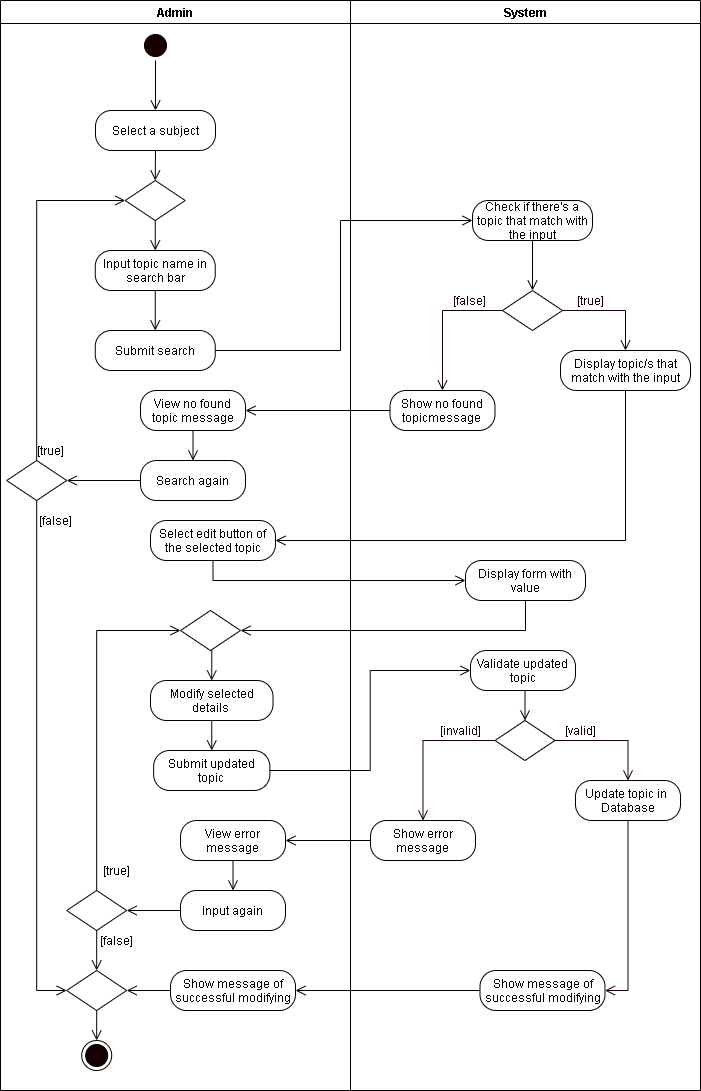

The diagram above was exported from draw.io. Its source (the exported page's mxGraphModel, read from the mxfile embedded in the PNG):
<mxGraphModel dx="926" dy="626" grid="1" gridSize="10" guides="1" tooltips="1" connect="1" arrows="1" fold="1" page="1" pageScale="1" pageWidth="850" pageHeight="1100" math="0" shadow="0">
  <root>
    <mxCell id="JepHNBWks08W_ER1qk0L-0" />
    <mxCell id="JepHNBWks08W_ER1qk0L-1" parent="JepHNBWks08W_ER1qk0L-0" />
    <mxCell id="84BHXZD1-INTAhXygogZ-0" value="Admin" style="swimlane;startSize=23;" parent="JepHNBWks08W_ER1qk0L-1" vertex="1">
      <mxGeometry x="30" y="10" width="350" height="1090" as="geometry" />
    </mxCell>
    <mxCell id="84BHXZD1-INTAhXygogZ-1" style="edgeStyle=orthogonalEdgeStyle;rounded=0;orthogonalLoop=1;jettySize=auto;html=1;exitX=0.5;exitY=1;exitDx=0;exitDy=0;entryX=0.5;entryY=0;entryDx=0;entryDy=0;endArrow=open;endFill=0;endSize=8;" parent="84BHXZD1-INTAhXygogZ-0" source="84BHXZD1-INTAhXygogZ-2" edge="1">
      <mxGeometry relative="1" as="geometry">
        <mxPoint x="155" y="110" as="targetPoint" />
      </mxGeometry>
    </mxCell>
    <mxCell id="84BHXZD1-INTAhXygogZ-2" value="" style="ellipse;html=1;shape=startState;fillColor=#190000;" parent="84BHXZD1-INTAhXygogZ-0" vertex="1">
      <mxGeometry x="140" y="30" width="30" height="30" as="geometry" />
    </mxCell>
    <mxCell id="dMuc1-SQ_n5fGLoERlIj-0" value="Submit search" style="rounded=1;whiteSpace=wrap;html=1;arcSize=40;" parent="84BHXZD1-INTAhXygogZ-0" vertex="1">
      <mxGeometry x="94.74" y="330" width="120" height="40" as="geometry" />
    </mxCell>
    <mxCell id="xq26MbyrniE-WOELR5YU-1" value="[true]" style="text;html=1;align=center;verticalAlign=middle;resizable=0;points=[];autosize=1;strokeColor=none;rotation=0;" parent="84BHXZD1-INTAhXygogZ-0" vertex="1">
      <mxGeometry x="29.930000000000007" y="440" width="40" height="20" as="geometry" />
    </mxCell>
    <mxCell id="xq26MbyrniE-WOELR5YU-2" value="[false]" style="text;html=1;align=center;verticalAlign=middle;resizable=0;points=[];autosize=1;strokeColor=none;rotation=0;" parent="84BHXZD1-INTAhXygogZ-0" vertex="1">
      <mxGeometry x="29.930000000000007" y="510" width="50" height="20" as="geometry" />
    </mxCell>
    <mxCell id="1OGPdVi7rkEmA6IordeX-1" style="edgeStyle=orthogonalEdgeStyle;rounded=0;orthogonalLoop=1;jettySize=auto;html=1;exitX=0.5;exitY=1;exitDx=0;exitDy=0;entryX=0.5;entryY=0;entryDx=0;entryDy=0;endArrow=open;endFill=0;endSize=8;" edge="1" parent="84BHXZD1-INTAhXygogZ-0" source="xq26MbyrniE-WOELR5YU-7" target="1OGPdVi7rkEmA6IordeX-0">
      <mxGeometry relative="1" as="geometry" />
    </mxCell>
    <mxCell id="xq26MbyrniE-WOELR5YU-7" value="View no found topic message" style="rounded=1;whiteSpace=wrap;html=1;arcSize=40;" parent="84BHXZD1-INTAhXygogZ-0" vertex="1">
      <mxGeometry x="140" y="390" width="105" height="40" as="geometry" />
    </mxCell>
    <mxCell id="xq26MbyrniE-WOELR5YU-0" value="" style="rhombus;whiteSpace=wrap;html=1;" parent="84BHXZD1-INTAhXygogZ-0" vertex="1">
      <mxGeometry x="6.18" y="460" width="60" height="40" as="geometry" />
    </mxCell>
    <mxCell id="xq26MbyrniE-WOELR5YU-19" style="edgeStyle=orthogonalEdgeStyle;rounded=0;orthogonalLoop=1;jettySize=auto;html=1;exitX=0;exitY=0.5;exitDx=0;exitDy=0;entryX=1;entryY=0.5;entryDx=0;entryDy=0;endArrow=open;endFill=0;endSize=8;" parent="84BHXZD1-INTAhXygogZ-0" source="1OGPdVi7rkEmA6IordeX-0" target="xq26MbyrniE-WOELR5YU-0" edge="1">
      <mxGeometry relative="1" as="geometry" />
    </mxCell>
    <mxCell id="xq26MbyrniE-WOELR5YU-8" value="" style="rhombus;whiteSpace=wrap;html=1;" parent="84BHXZD1-INTAhXygogZ-0" vertex="1">
      <mxGeometry x="501.99" y="290" width="60" height="40" as="geometry" />
    </mxCell>
    <mxCell id="dMuc1-SQ_n5fGLoERlIj-1" style="edgeStyle=orthogonalEdgeStyle;rounded=0;orthogonalLoop=1;jettySize=auto;html=1;exitX=0.5;exitY=1;exitDx=0;exitDy=0;endArrow=open;endFill=0;endSize=8;" parent="84BHXZD1-INTAhXygogZ-0" source="xq26MbyrniE-WOELR5YU-4" target="dMuc1-SQ_n5fGLoERlIj-0" edge="1">
      <mxGeometry relative="1" as="geometry" />
    </mxCell>
    <mxCell id="xq26MbyrniE-WOELR5YU-4" value="Input topic name in search bar" style="rounded=1;whiteSpace=wrap;html=1;arcSize=40;" parent="84BHXZD1-INTAhXygogZ-0" vertex="1">
      <mxGeometry x="94.74000000000001" y="250" width="120" height="40" as="geometry" />
    </mxCell>
    <mxCell id="xq26MbyrniE-WOELR5YU-5" style="edgeStyle=orthogonalEdgeStyle;rounded=0;orthogonalLoop=1;jettySize=auto;html=1;exitX=0.5;exitY=1;exitDx=0;exitDy=0;entryX=0.5;entryY=0;entryDx=0;entryDy=0;endArrow=open;endFill=0;endSize=8;" parent="84BHXZD1-INTAhXygogZ-0" source="xq26MbyrniE-WOELR5YU-6" target="xq26MbyrniE-WOELR5YU-4" edge="1">
      <mxGeometry relative="1" as="geometry">
        <mxPoint x="-255.26" y="-135" as="targetPoint" />
      </mxGeometry>
    </mxCell>
    <mxCell id="xq26MbyrniE-WOELR5YU-6" value="" style="rhombus;whiteSpace=wrap;html=1;" parent="84BHXZD1-INTAhXygogZ-0" vertex="1">
      <mxGeometry x="124.74000000000001" y="180" width="60" height="40" as="geometry" />
    </mxCell>
    <mxCell id="xq26MbyrniE-WOELR5YU-18" style="edgeStyle=orthogonalEdgeStyle;rounded=0;orthogonalLoop=1;jettySize=auto;html=1;exitX=0.5;exitY=0;exitDx=0;exitDy=0;entryX=0;entryY=0.5;entryDx=0;entryDy=0;endArrow=open;endFill=0;endSize=8;" parent="84BHXZD1-INTAhXygogZ-0" source="xq26MbyrniE-WOELR5YU-0" target="xq26MbyrniE-WOELR5YU-6" edge="1">
      <mxGeometry relative="1" as="geometry" />
    </mxCell>
    <mxCell id="iqvXqrmvJI50d3E4z8AI-1" style="edgeStyle=orthogonalEdgeStyle;rounded=0;orthogonalLoop=1;jettySize=auto;html=1;exitX=0.5;exitY=1;exitDx=0;exitDy=0;entryX=0.5;entryY=0;entryDx=0;entryDy=0;endArrow=open;endFill=0;endSize=8;" parent="84BHXZD1-INTAhXygogZ-0" source="iqvXqrmvJI50d3E4z8AI-0" target="xq26MbyrniE-WOELR5YU-6" edge="1">
      <mxGeometry relative="1" as="geometry" />
    </mxCell>
    <mxCell id="iqvXqrmvJI50d3E4z8AI-0" value="Select a subject" style="rounded=1;whiteSpace=wrap;html=1;arcSize=40;" parent="84BHXZD1-INTAhXygogZ-0" vertex="1">
      <mxGeometry x="95" y="110" width="120" height="40" as="geometry" />
    </mxCell>
    <mxCell id="1OGPdVi7rkEmA6IordeX-0" value="Search again" style="rounded=1;whiteSpace=wrap;html=1;arcSize=40;" vertex="1" parent="84BHXZD1-INTAhXygogZ-0">
      <mxGeometry x="140" y="460" width="105" height="40" as="geometry" />
    </mxCell>
    <mxCell id="84BHXZD1-INTAhXygogZ-18" value="System" style="swimlane;" parent="JepHNBWks08W_ER1qk0L-1" vertex="1">
      <mxGeometry x="380" y="10" width="350" height="1090" as="geometry" />
    </mxCell>
    <mxCell id="C4WlHckxzy0n3UwWGMrL-0" value="Check if there's a topic that match with the input" style="rounded=1;whiteSpace=wrap;html=1;arcSize=40;" vertex="1" parent="84BHXZD1-INTAhXygogZ-18">
      <mxGeometry x="121.99" y="200" width="120" height="40" as="geometry" />
    </mxCell>
    <mxCell id="xq26MbyrniE-WOELR5YU-10" value="&lt;font color=&quot;#190000&quot;&gt;[true]&lt;br&gt;&lt;/font&gt;" style="text;html=1;align=center;verticalAlign=middle;resizable=0;points=[];autosize=1;strokeColor=none;fontColor=#FFFFFF;" parent="84BHXZD1-INTAhXygogZ-18" vertex="1">
      <mxGeometry x="220" y="290" width="40" height="20" as="geometry" />
    </mxCell>
    <mxCell id="xq26MbyrniE-WOELR5YU-11" value="&lt;font color=&quot;#190000&quot;&gt;[false]&lt;/font&gt;" style="text;html=1;align=center;verticalAlign=middle;resizable=0;points=[];autosize=1;strokeColor=none;fontColor=#FFFFFF;" parent="84BHXZD1-INTAhXygogZ-18" vertex="1">
      <mxGeometry x="94.49000000000001" y="290" width="50" height="20" as="geometry" />
    </mxCell>
    <mxCell id="xq26MbyrniE-WOELR5YU-12" value="Show no found topicmessage" style="rounded=1;whiteSpace=wrap;html=1;arcSize=40;" parent="84BHXZD1-INTAhXygogZ-18" vertex="1">
      <mxGeometry x="39.49000000000001" y="390" width="105" height="40" as="geometry" />
    </mxCell>
    <mxCell id="xq26MbyrniE-WOELR5YU-16" value="Display topic/s that match with the input" style="rounded=1;whiteSpace=wrap;html=1;arcSize=40;" parent="84BHXZD1-INTAhXygogZ-18" vertex="1">
      <mxGeometry x="210" y="350" width="130" height="40" as="geometry" />
    </mxCell>
    <mxCell id="dMuc1-SQ_n5fGLoERlIj-2" style="edgeStyle=orthogonalEdgeStyle;rounded=0;orthogonalLoop=1;jettySize=auto;html=1;exitX=1;exitY=0.5;exitDx=0;exitDy=0;endArrow=open;endFill=0;endSize=8;entryX=0;entryY=0.5;entryDx=0;entryDy=0;" parent="JepHNBWks08W_ER1qk0L-1" source="dMuc1-SQ_n5fGLoERlIj-0" target="C4WlHckxzy0n3UwWGMrL-0" edge="1">
      <mxGeometry relative="1" as="geometry">
        <mxPoint x="370" y="340" as="targetPoint" />
        <Array as="points">
          <mxPoint x="370" y="360" />
          <mxPoint x="370" y="230" />
        </Array>
      </mxGeometry>
    </mxCell>
    <mxCell id="C4WlHckxzy0n3UwWGMrL-1" style="edgeStyle=orthogonalEdgeStyle;rounded=0;orthogonalLoop=1;jettySize=auto;html=1;exitX=0.5;exitY=1;exitDx=0;exitDy=0;entryX=0.5;entryY=0;entryDx=0;entryDy=0;endArrow=open;endFill=0;endSize=8;" edge="1" parent="JepHNBWks08W_ER1qk0L-1" source="C4WlHckxzy0n3UwWGMrL-0" target="xq26MbyrniE-WOELR5YU-8">
      <mxGeometry relative="1" as="geometry" />
    </mxCell>
    <mxCell id="xq26MbyrniE-WOELR5YU-14" style="edgeStyle=orthogonalEdgeStyle;rounded=0;orthogonalLoop=1;jettySize=auto;html=1;exitX=0;exitY=0.5;exitDx=0;exitDy=0;fontColor=#FFFFFF;endArrow=open;endFill=0;endSize=8;strokeColor=#190000;entryX=0.5;entryY=0;entryDx=0;entryDy=0;" parent="JepHNBWks08W_ER1qk0L-1" source="xq26MbyrniE-WOELR5YU-8" target="xq26MbyrniE-WOELR5YU-12" edge="1">
      <mxGeometry relative="1" as="geometry">
        <mxPoint x="-231.51" y="-70" as="targetPoint" />
      </mxGeometry>
    </mxCell>
    <mxCell id="xq26MbyrniE-WOELR5YU-13" style="edgeStyle=orthogonalEdgeStyle;rounded=0;orthogonalLoop=1;jettySize=auto;html=1;exitX=0;exitY=0.5;exitDx=0;exitDy=0;entryX=1;entryY=0.5;entryDx=0;entryDy=0;endArrow=open;endFill=0;endSize=8;" parent="JepHNBWks08W_ER1qk0L-1" source="xq26MbyrniE-WOELR5YU-12" target="xq26MbyrniE-WOELR5YU-7" edge="1">
      <mxGeometry relative="1" as="geometry" />
    </mxCell>
    <mxCell id="xq26MbyrniE-WOELR5YU-17" style="edgeStyle=orthogonalEdgeStyle;rounded=0;orthogonalLoop=1;jettySize=auto;html=1;exitX=1;exitY=0.5;exitDx=0;exitDy=0;fontColor=#FFFFFF;endArrow=open;endFill=0;endSize=8;strokeColor=#190000;entryX=0.5;entryY=0;entryDx=0;entryDy=0;" parent="JepHNBWks08W_ER1qk0L-1" source="xq26MbyrniE-WOELR5YU-8" target="xq26MbyrniE-WOELR5YU-16" edge="1">
      <mxGeometry relative="1" as="geometry">
        <mxPoint x="-71.50999999999999" y="-70" as="targetPoint" />
      </mxGeometry>
    </mxCell>
    <mxCell id="xq26MbyrniE-WOELR5YU-20" style="edgeStyle=orthogonalEdgeStyle;rounded=0;orthogonalLoop=1;jettySize=auto;html=1;exitX=0.5;exitY=1;exitDx=0;exitDy=0;entryX=1;entryY=0.5;entryDx=0;entryDy=0;endArrow=open;endFill=0;endSize=8;" parent="JepHNBWks08W_ER1qk0L-1" source="xq26MbyrniE-WOELR5YU-16" target="xq26MbyrniE-WOELR5YU-3" edge="1">
      <mxGeometry relative="1" as="geometry" />
    </mxCell>
    <mxCell id="dMuc1-SQ_n5fGLoERlIj-5" style="edgeStyle=orthogonalEdgeStyle;rounded=0;orthogonalLoop=1;jettySize=auto;html=1;exitX=0.5;exitY=1;exitDx=0;exitDy=0;entryX=0;entryY=0.5;entryDx=0;entryDy=0;endArrow=open;endFill=0;endSize=8;" parent="JepHNBWks08W_ER1qk0L-1" source="xq26MbyrniE-WOELR5YU-0" target="5706yc1-wjI88CdbjtU5-2" edge="1">
      <mxGeometry relative="1" as="geometry" />
    </mxCell>
    <mxCell id="84BHXZD1-INTAhXygogZ-4" style="edgeStyle=orthogonalEdgeStyle;rounded=0;orthogonalLoop=1;jettySize=auto;html=1;exitX=0.5;exitY=1;exitDx=0;exitDy=0;entryX=0.5;entryY=0;entryDx=0;entryDy=0;endArrow=open;endFill=0;endSize=8;" parent="JepHNBWks08W_ER1qk0L-1" source="84BHXZD1-INTAhXygogZ-5" target="84BHXZD1-INTAhXygogZ-6" edge="1">
      <mxGeometry relative="1" as="geometry" />
    </mxCell>
    <mxCell id="84BHXZD1-INTAhXygogZ-5" value="Modify selected details&amp;nbsp;" style="rounded=1;whiteSpace=wrap;html=1;arcSize=40;" parent="JepHNBWks08W_ER1qk0L-1" vertex="1">
      <mxGeometry x="180" y="690" width="122.5" height="40" as="geometry" />
    </mxCell>
    <mxCell id="84BHXZD1-INTAhXygogZ-6" value="Submit updated topic" style="rounded=1;whiteSpace=wrap;html=1;arcSize=40;" parent="JepHNBWks08W_ER1qk0L-1" vertex="1">
      <mxGeometry x="183.12" y="760" width="116.25" height="40" as="geometry" />
    </mxCell>
    <mxCell id="84BHXZD1-INTAhXygogZ-7" style="edgeStyle=orthogonalEdgeStyle;rounded=0;orthogonalLoop=1;jettySize=auto;html=1;exitX=0.5;exitY=1;exitDx=0;exitDy=0;entryX=0.5;entryY=0;entryDx=0;entryDy=0;endArrow=open;endFill=0;endSize=8;" parent="JepHNBWks08W_ER1qk0L-1" source="84BHXZD1-INTAhXygogZ-8" target="84BHXZD1-INTAhXygogZ-5" edge="1">
      <mxGeometry relative="1" as="geometry" />
    </mxCell>
    <mxCell id="84BHXZD1-INTAhXygogZ-8" value="" style="rhombus;whiteSpace=wrap;html=1;" parent="JepHNBWks08W_ER1qk0L-1" vertex="1">
      <mxGeometry x="210" y="620" width="60" height="40" as="geometry" />
    </mxCell>
    <mxCell id="xq26MbyrniE-WOELR5YU-3" value="Select edit button of the selected topic" style="rounded=1;whiteSpace=wrap;html=1;arcSize=40;" parent="JepHNBWks08W_ER1qk0L-1" vertex="1">
      <mxGeometry x="180" y="530" width="125" height="40" as="geometry" />
    </mxCell>
    <mxCell id="84BHXZD1-INTAhXygogZ-19" value="Validate updated topic" style="rounded=1;whiteSpace=wrap;html=1;arcSize=40;" parent="JepHNBWks08W_ER1qk0L-1" vertex="1">
      <mxGeometry x="500" y="660" width="105" height="40" as="geometry" />
    </mxCell>
    <mxCell id="84BHXZD1-INTAhXygogZ-20" value="" style="rhombus;whiteSpace=wrap;html=1;" parent="JepHNBWks08W_ER1qk0L-1" vertex="1">
      <mxGeometry x="524.5" y="730" width="60" height="40" as="geometry" />
    </mxCell>
    <mxCell id="84BHXZD1-INTAhXygogZ-21" style="edgeStyle=orthogonalEdgeStyle;rounded=0;orthogonalLoop=1;jettySize=auto;html=1;exitX=0.5;exitY=1;exitDx=0;exitDy=0;entryX=0.5;entryY=0;entryDx=0;entryDy=0;endArrow=open;endFill=0;endSize=8;" parent="JepHNBWks08W_ER1qk0L-1" source="84BHXZD1-INTAhXygogZ-19" target="84BHXZD1-INTAhXygogZ-20" edge="1">
      <mxGeometry relative="1" as="geometry" />
    </mxCell>
    <mxCell id="84BHXZD1-INTAhXygogZ-22" value="&lt;font color=&quot;#190000&quot;&gt;[valid]&lt;/font&gt;" style="text;html=1;align=center;verticalAlign=middle;resizable=0;points=[];autosize=1;strokeColor=none;fontColor=#FFFFFF;" parent="JepHNBWks08W_ER1qk0L-1" vertex="1">
      <mxGeometry x="584.5" y="730" width="50" height="20" as="geometry" />
    </mxCell>
    <mxCell id="84BHXZD1-INTAhXygogZ-23" value="&lt;font color=&quot;#190000&quot;&gt;[invalid]&lt;/font&gt;" style="text;html=1;align=center;verticalAlign=middle;resizable=0;points=[];autosize=1;strokeColor=none;fontColor=#FFFFFF;" parent="JepHNBWks08W_ER1qk0L-1" vertex="1">
      <mxGeometry x="460" y="730" width="60" height="20" as="geometry" />
    </mxCell>
    <mxCell id="84BHXZD1-INTAhXygogZ-31" value="Display form with value" style="rounded=1;whiteSpace=wrap;html=1;arcSize=40;" parent="JepHNBWks08W_ER1qk0L-1" vertex="1">
      <mxGeometry x="495" y="570" width="120" height="40" as="geometry" />
    </mxCell>
    <mxCell id="84BHXZD1-INTAhXygogZ-35" style="edgeStyle=orthogonalEdgeStyle;rounded=0;orthogonalLoop=1;jettySize=auto;html=1;exitX=0.5;exitY=1;exitDx=0;exitDy=0;endArrow=open;endFill=0;endSize=8;entryX=1;entryY=0.5;entryDx=0;entryDy=0;" parent="JepHNBWks08W_ER1qk0L-1" source="84BHXZD1-INTAhXygogZ-31" target="84BHXZD1-INTAhXygogZ-8" edge="1">
      <mxGeometry relative="1" as="geometry">
        <mxPoint x="238.75" y="660" as="targetPoint" />
      </mxGeometry>
    </mxCell>
    <mxCell id="84BHXZD1-INTAhXygogZ-36" style="edgeStyle=orthogonalEdgeStyle;rounded=0;orthogonalLoop=1;jettySize=auto;html=1;exitX=1;exitY=0.5;exitDx=0;exitDy=0;entryX=0;entryY=0.5;entryDx=0;entryDy=0;endArrow=open;endFill=0;endSize=8;" parent="JepHNBWks08W_ER1qk0L-1" source="84BHXZD1-INTAhXygogZ-6" target="84BHXZD1-INTAhXygogZ-19" edge="1">
      <mxGeometry relative="1" as="geometry" />
    </mxCell>
    <mxCell id="dMuc1-SQ_n5fGLoERlIj-3" style="edgeStyle=orthogonalEdgeStyle;rounded=0;orthogonalLoop=1;jettySize=auto;html=1;exitX=0.5;exitY=1;exitDx=0;exitDy=0;entryX=0;entryY=0.5;entryDx=0;entryDy=0;endArrow=open;endFill=0;endSize=8;" parent="JepHNBWks08W_ER1qk0L-1" source="xq26MbyrniE-WOELR5YU-3" target="84BHXZD1-INTAhXygogZ-31" edge="1">
      <mxGeometry relative="1" as="geometry">
        <mxPoint x="242.5" y="550" as="sourcePoint" />
      </mxGeometry>
    </mxCell>
    <mxCell id="hBkXUhgEQOhGu3VAEX1M-0" value="Input again" style="rounded=1;whiteSpace=wrap;html=1;arcSize=40;" vertex="1" parent="JepHNBWks08W_ER1qk0L-1">
      <mxGeometry x="210" y="900" width="105" height="40" as="geometry" />
    </mxCell>
    <mxCell id="84BHXZD1-INTAhXygogZ-11" value="" style="rhombus;whiteSpace=wrap;html=1;" parent="JepHNBWks08W_ER1qk0L-1" vertex="1">
      <mxGeometry x="96.18" y="900" width="60" height="40" as="geometry" />
    </mxCell>
    <mxCell id="84BHXZD1-INTAhXygogZ-12" value="[true]" style="text;html=1;align=center;verticalAlign=middle;resizable=0;points=[];autosize=1;strokeColor=none;" parent="JepHNBWks08W_ER1qk0L-1" vertex="1">
      <mxGeometry x="126.18" y="870" width="40" height="20" as="geometry" />
    </mxCell>
    <mxCell id="84BHXZD1-INTAhXygogZ-15" value="[false]" style="text;html=1;align=center;verticalAlign=middle;resizable=0;points=[];autosize=1;strokeColor=none;" parent="JepHNBWks08W_ER1qk0L-1" vertex="1">
      <mxGeometry x="121.18" y="940" width="50" height="20" as="geometry" />
    </mxCell>
    <mxCell id="84BHXZD1-INTAhXygogZ-9" style="edgeStyle=orthogonalEdgeStyle;rounded=0;orthogonalLoop=1;jettySize=auto;html=1;exitX=0.5;exitY=0;exitDx=0;exitDy=0;entryX=0;entryY=0.5;entryDx=0;entryDy=0;endArrow=open;endFill=0;endSize=8;" parent="JepHNBWks08W_ER1qk0L-1" source="84BHXZD1-INTAhXygogZ-11" target="84BHXZD1-INTAhXygogZ-8" edge="1">
      <mxGeometry relative="1" as="geometry" />
    </mxCell>
    <mxCell id="dML7whYaH_vz-e8ijDH4-2" style="edgeStyle=orthogonalEdgeStyle;rounded=0;orthogonalLoop=1;jettySize=auto;html=1;endArrow=open;endFill=0;endSize=8;entryX=1;entryY=0.5;entryDx=0;entryDy=0;exitX=0;exitY=0.5;exitDx=0;exitDy=0;" parent="JepHNBWks08W_ER1qk0L-1" source="hBkXUhgEQOhGu3VAEX1M-0" target="84BHXZD1-INTAhXygogZ-11" edge="1">
      <mxGeometry relative="1" as="geometry">
        <mxPoint x="200" y="920" as="sourcePoint" />
      </mxGeometry>
    </mxCell>
    <mxCell id="84BHXZD1-INTAhXygogZ-16" value="" style="ellipse;html=1;shape=endState;fillColor=#190000;" parent="JepHNBWks08W_ER1qk0L-1" vertex="1">
      <mxGeometry x="111.18" y="1050" width="30" height="30" as="geometry" />
    </mxCell>
    <mxCell id="5706yc1-wjI88CdbjtU5-0" value="Show message of successful modifying" style="rounded=1;whiteSpace=wrap;html=1;arcSize=40;" parent="JepHNBWks08W_ER1qk0L-1" vertex="1">
      <mxGeometry x="200" y="980" width="125" height="40" as="geometry" />
    </mxCell>
    <mxCell id="5706yc1-wjI88CdbjtU5-4" style="edgeStyle=orthogonalEdgeStyle;rounded=0;orthogonalLoop=1;jettySize=auto;html=1;exitX=0.5;exitY=1;exitDx=0;exitDy=0;entryX=0.5;entryY=0;entryDx=0;entryDy=0;endArrow=open;endFill=0;endSize=8;" parent="JepHNBWks08W_ER1qk0L-1" source="5706yc1-wjI88CdbjtU5-2" target="84BHXZD1-INTAhXygogZ-16" edge="1">
      <mxGeometry relative="1" as="geometry" />
    </mxCell>
    <mxCell id="5706yc1-wjI88CdbjtU5-2" value="" style="rhombus;whiteSpace=wrap;html=1;" parent="JepHNBWks08W_ER1qk0L-1" vertex="1">
      <mxGeometry x="96.18" y="980" width="60" height="40" as="geometry" />
    </mxCell>
    <mxCell id="5706yc1-wjI88CdbjtU5-3" style="edgeStyle=orthogonalEdgeStyle;rounded=0;orthogonalLoop=1;jettySize=auto;html=1;exitX=0;exitY=0.5;exitDx=0;exitDy=0;entryX=1;entryY=0.5;entryDx=0;entryDy=0;endArrow=open;endFill=0;endSize=8;" parent="JepHNBWks08W_ER1qk0L-1" source="5706yc1-wjI88CdbjtU5-0" target="5706yc1-wjI88CdbjtU5-2" edge="1">
      <mxGeometry relative="1" as="geometry" />
    </mxCell>
    <mxCell id="84BHXZD1-INTAhXygogZ-30" value="Show message of successful modifying" style="rounded=1;whiteSpace=wrap;html=1;arcSize=40;" parent="JepHNBWks08W_ER1qk0L-1" vertex="1">
      <mxGeometry x="509.5" y="980" width="125" height="40" as="geometry" />
    </mxCell>
    <mxCell id="5706yc1-wjI88CdbjtU5-1" style="edgeStyle=orthogonalEdgeStyle;rounded=0;orthogonalLoop=1;jettySize=auto;html=1;exitX=0;exitY=0.5;exitDx=0;exitDy=0;entryX=1;entryY=0.5;entryDx=0;entryDy=0;endArrow=open;endFill=0;endSize=8;" parent="JepHNBWks08W_ER1qk0L-1" source="84BHXZD1-INTAhXygogZ-30" target="5706yc1-wjI88CdbjtU5-0" edge="1">
      <mxGeometry relative="1" as="geometry" />
    </mxCell>
    <mxCell id="84BHXZD1-INTAhXygogZ-10" style="edgeStyle=orthogonalEdgeStyle;rounded=0;orthogonalLoop=1;jettySize=auto;html=1;exitX=0.5;exitY=1;exitDx=0;exitDy=0;endArrow=open;endFill=0;endSize=8;startArrow=none;" parent="JepHNBWks08W_ER1qk0L-1" source="84BHXZD1-INTAhXygogZ-11" target="5706yc1-wjI88CdbjtU5-2" edge="1">
      <mxGeometry relative="1" as="geometry">
        <mxPoint x="126.69" y="970" as="targetPoint" />
        <Array as="points" />
        <mxPoint x="126.18000000000006" y="960" as="sourcePoint" />
      </mxGeometry>
    </mxCell>
    <mxCell id="hBkXUhgEQOhGu3VAEX1M-1" style="edgeStyle=orthogonalEdgeStyle;rounded=0;orthogonalLoop=1;jettySize=auto;html=1;exitX=0.5;exitY=1;exitDx=0;exitDy=0;entryX=0.5;entryY=0;entryDx=0;entryDy=0;endArrow=open;endFill=0;endSize=8;" edge="1" parent="JepHNBWks08W_ER1qk0L-1" source="dML7whYaH_vz-e8ijDH4-0" target="hBkXUhgEQOhGu3VAEX1M-0">
      <mxGeometry relative="1" as="geometry" />
    </mxCell>
    <mxCell id="dML7whYaH_vz-e8ijDH4-0" value="View error message" style="rounded=1;whiteSpace=wrap;html=1;arcSize=40;" parent="JepHNBWks08W_ER1qk0L-1" vertex="1">
      <mxGeometry x="210" y="830" width="105" height="40" as="geometry" />
    </mxCell>
    <mxCell id="84BHXZD1-INTAhXygogZ-24" value="Show error message" style="rounded=1;whiteSpace=wrap;html=1;arcSize=40;" parent="JepHNBWks08W_ER1qk0L-1" vertex="1">
      <mxGeometry x="400" y="830" width="105" height="40" as="geometry" />
    </mxCell>
    <mxCell id="84BHXZD1-INTAhXygogZ-26" value="Update topic in&amp;nbsp; Database" style="rounded=1;whiteSpace=wrap;html=1;arcSize=40;" parent="JepHNBWks08W_ER1qk0L-1" vertex="1">
      <mxGeometry x="605" y="790" width="105" height="40" as="geometry" />
    </mxCell>
    <mxCell id="84BHXZD1-INTAhXygogZ-25" style="edgeStyle=orthogonalEdgeStyle;rounded=0;orthogonalLoop=1;jettySize=auto;html=1;exitX=0.5;exitY=1;exitDx=0;exitDy=0;entryX=1;entryY=0.5;entryDx=0;entryDy=0;fontColor=#FFFFFF;endArrow=open;endFill=0;endSize=8;strokeColor=#190000;" parent="JepHNBWks08W_ER1qk0L-1" source="84BHXZD1-INTAhXygogZ-26" target="84BHXZD1-INTAhXygogZ-30" edge="1">
      <mxGeometry relative="1" as="geometry" />
    </mxCell>
    <mxCell id="dML7whYaH_vz-e8ijDH4-1" style="edgeStyle=orthogonalEdgeStyle;rounded=0;orthogonalLoop=1;jettySize=auto;html=1;exitX=0;exitY=0.5;exitDx=0;exitDy=0;entryX=1;entryY=0.5;entryDx=0;entryDy=0;endArrow=open;endFill=0;endSize=8;" parent="JepHNBWks08W_ER1qk0L-1" source="84BHXZD1-INTAhXygogZ-24" target="dML7whYaH_vz-e8ijDH4-0" edge="1">
      <mxGeometry relative="1" as="geometry" />
    </mxCell>
    <mxCell id="84BHXZD1-INTAhXygogZ-27" style="edgeStyle=orthogonalEdgeStyle;rounded=0;orthogonalLoop=1;jettySize=auto;html=1;exitX=0;exitY=0.5;exitDx=0;exitDy=0;fontColor=#FFFFFF;endArrow=open;endFill=0;endSize=8;strokeColor=#190000;entryX=0.5;entryY=0;entryDx=0;entryDy=0;" parent="JepHNBWks08W_ER1qk0L-1" source="84BHXZD1-INTAhXygogZ-20" target="84BHXZD1-INTAhXygogZ-24" edge="1">
      <mxGeometry relative="1" as="geometry">
        <mxPoint x="450" y="790" as="targetPoint" />
      </mxGeometry>
    </mxCell>
    <mxCell id="84BHXZD1-INTAhXygogZ-28" style="edgeStyle=orthogonalEdgeStyle;rounded=0;orthogonalLoop=1;jettySize=auto;html=1;exitX=1;exitY=0.5;exitDx=0;exitDy=0;fontColor=#FFFFFF;endArrow=open;endFill=0;endSize=8;strokeColor=#190000;entryX=0.5;entryY=0;entryDx=0;entryDy=0;" parent="JepHNBWks08W_ER1qk0L-1" source="84BHXZD1-INTAhXygogZ-20" target="84BHXZD1-INTAhXygogZ-26" edge="1">
      <mxGeometry relative="1" as="geometry">
        <mxPoint x="650" y="790" as="targetPoint" />
      </mxGeometry>
    </mxCell>
  </root>
</mxGraphModel>